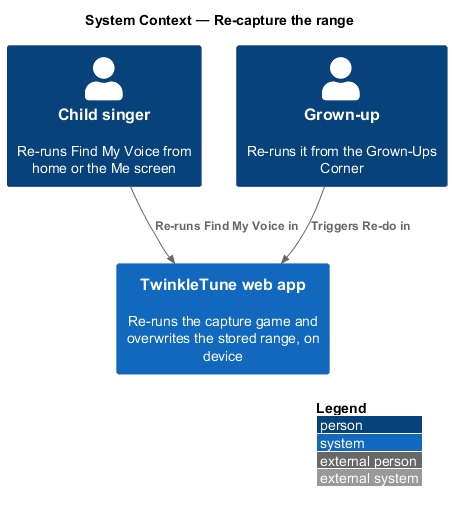

The diagram above was rendered by PlantUML. Its source (embedded in the PNG):
@startuml
!include <C4/C4_Context>
LAYOUT_WITH_LEGEND()
title System Context — Re-capture the range

Person(child, "Child singer", "Re-runs Find My Voice from home or the Me screen")
Person(grownup, "Grown-up", "Re-runs it from the Grown-Ups Corner")
System(app, "TwinkleTune web app", "Re-runs the capture game and overwrites the stored range, on device")

Rel(child, app, "Re-runs Find My Voice in")
Rel(grownup, app, "Triggers Re-do in")
@enduml